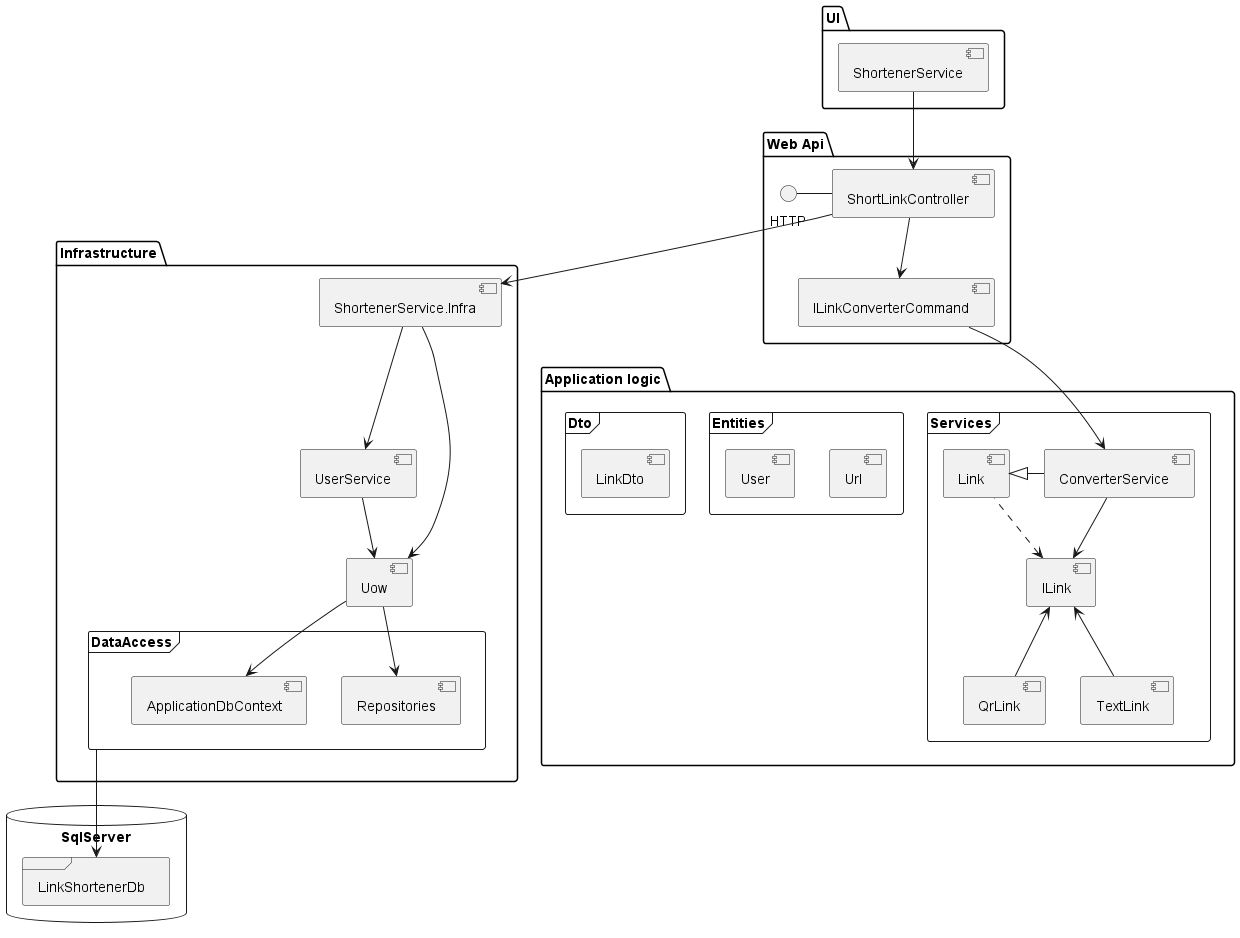

The diagram above was rendered by PlantUML. Its source (embedded in the PNG):
@startuml
'https://plantuml.com/component-diagram


package "UI" {
  [ShortenerService]
}

package "Web Api" {
  HTTP - [ShortLinkController]
  [ShortLinkController] --> [ILinkConverterCommand]
}

package "Infrastructure" {
   [ShortenerService.Infra] --> [UserService]
   [ShortenerService.Infra] --> [Uow]
   [UserService] --> [Uow]
   frame DataAccess {
    [Uow] -->  [Repositories]
    [Uow] --> [ApplicationDbContext]
   }
}

package "Application logic" {
    frame Services {
        [ILink] <.. [Link]
        [Link] <|- [ConverterService]
        [ConverterService] --> [ILink]
        [ILink] <-- [QrLink]
        [ILink] <-- [TextLink]
    }
    frame Entities {
      [Url]
      [User]
    }
    frame Dto {
      [LinkDto]
    }
}


database "SqlServer" {
  frame "LinkShortenerDb" {
    [Url]
    [User]
  }
}


[ShortenerService] --> [ShortLinkController]
[DataAccess] --> [LinkShortenerDb]
[ILinkConverterCommand] --> [ConverterService]
[ShortLinkController] --> [ShortenerService.Infra]
@enduml